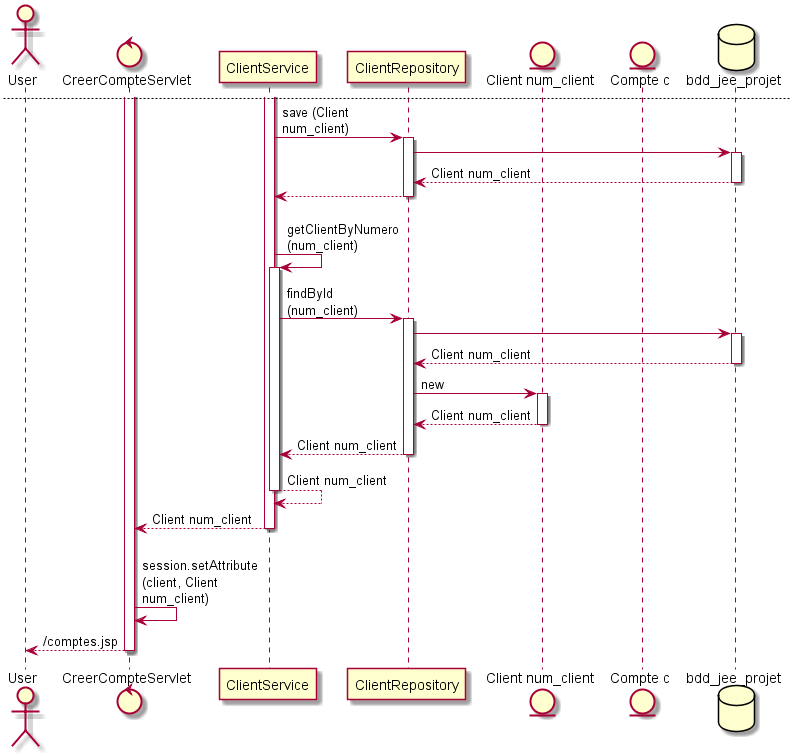

The diagram above was rendered by PlantUML. Its source (embedded in the PNG):
@startuml
skinparam maxMessageSize 100
actor User
control CreerCompteServlet
participant ClientService
participant ClientRepository
entity "Client num_client"
entity "Compte c"
database bdd_jee_projet

User -> CreerCompteServlet ++ : compte (num_client, montant)
CreerCompteServlet -> ClientService ++ : creerCompteClient (num_client, montant)
ClientService -> ClientService ++ : getClientByNumero (num_client)
ClientService -> ClientRepository ++ : findById (num_client)
ClientRepository -> bdd_jee_projet ++
return Client num_client
ClientRepository -> "Client num_client" **
return Client num_client
return Client num_client
ClientService -> "Compte c" ** : new Compte()
ClientService -> "Compte c" ++ : SetMontant (montant) 
return
ClientService -> "Client num_client" ++ : addCompte(c)
return

newpage

ClientService -> ClientRepository ++ : save (Client num_client)
ClientRepository -> bdd_jee_projet ++
return Client num_client
return
ClientService -> ClientService ++ : getClientByNumero (num_client)
ClientService -> ClientRepository ++ : findById (num_client)
ClientRepository -> bdd_jee_projet ++
return Client num_client
ClientRepository -> "Client num_client" ++ : new
return Client num_client
return Client num_client
return Client num_client
return Client num_client
CreerCompteServlet -> CreerCompteServlet : session.setAttribute (client, Client num_client)
return /comptes.jsp
@enduml